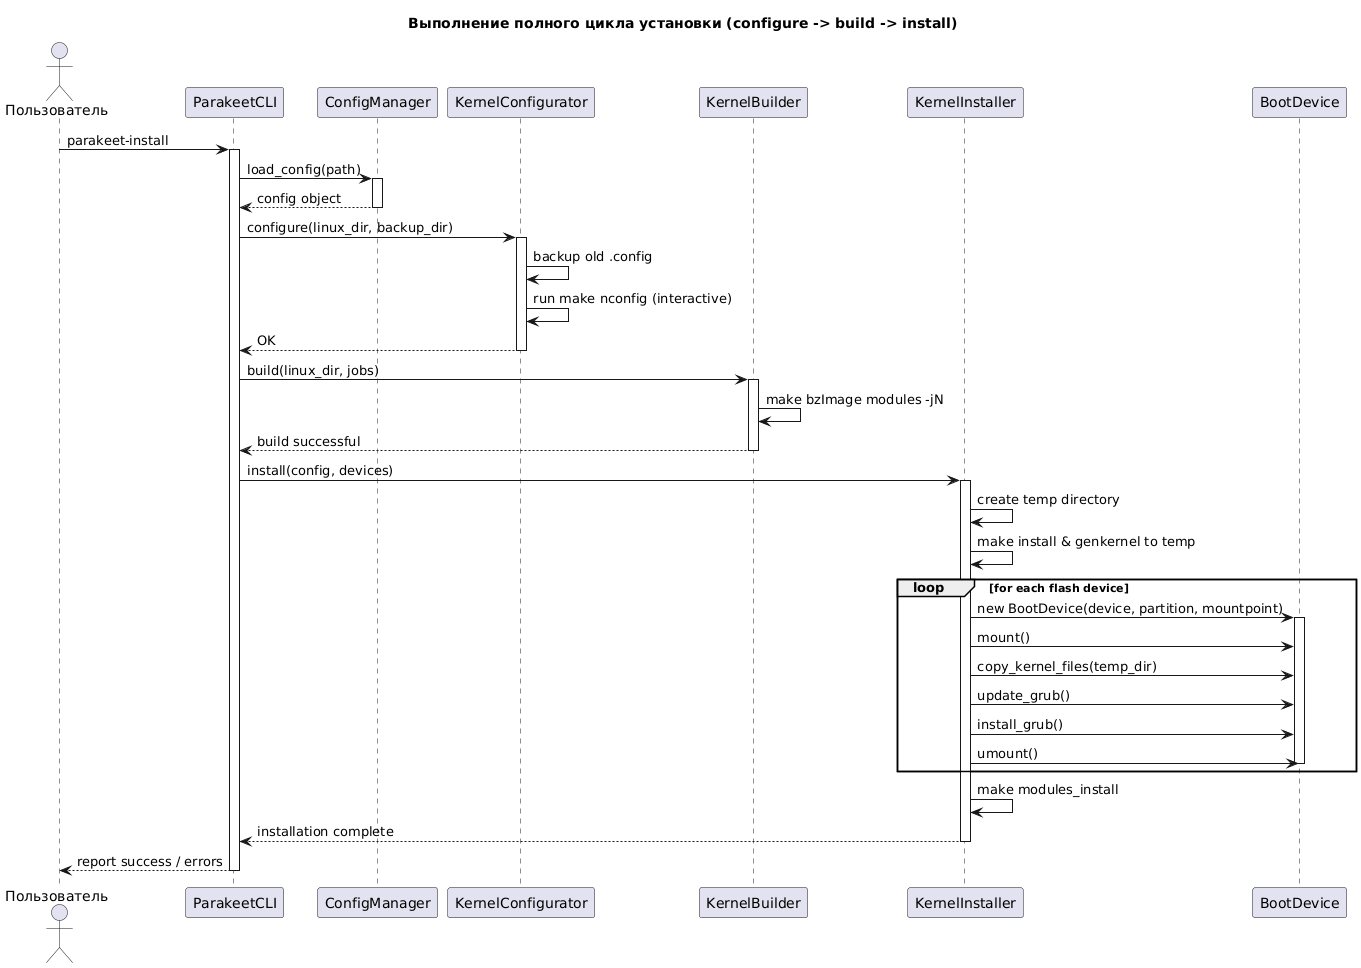

The diagram above was rendered by PlantUML. Its source (embedded in the PNG):
@startuml
' Диаграмма последовательности для команды parakeet-install
title Выполнение полного цикла установки (configure -> build -> install)

actor Пользователь as User
participant "ParakeetCLI" as CLI
participant "ConfigManager" as Config
participant "KernelConfigurator" as Conf
participant "KernelBuilder" as Build
participant "KernelInstaller" as Inst
participant "BootDevice" as Dev

User -> CLI: parakeet-install
activate CLI

CLI -> Config: load_config(path)
activate Config
Config --> CLI: config object
deactivate Config

CLI -> Conf: configure(linux_dir, backup_dir)
activate Conf
Conf -> Conf: backup old .config
Conf -> Conf: run make nconfig (interactive)
Conf --> CLI: OK
deactivate Conf

CLI -> Build: build(linux_dir, jobs)
activate Build
Build -> Build: make bzImage modules -jN
Build --> CLI: build successful
deactivate Build

CLI -> Inst: install(config, devices)
activate Inst

Inst -> Inst: create temp directory
Inst -> Inst: make install & genkernel to temp

loop for each flash device
    Inst -> Dev: new BootDevice(device, partition, mountpoint)
    activate Dev
    Inst -> Dev: mount()
    Inst -> Dev: copy_kernel_files(temp_dir)
    Inst -> Dev: update_grub()
    Inst -> Dev: install_grub()
    Inst -> Dev: umount()
    deactivate Dev
end

Inst -> Inst: make modules_install
Inst --> CLI: installation complete
deactivate Inst

CLI --> User: report success / errors
deactivate CLI
@enduml